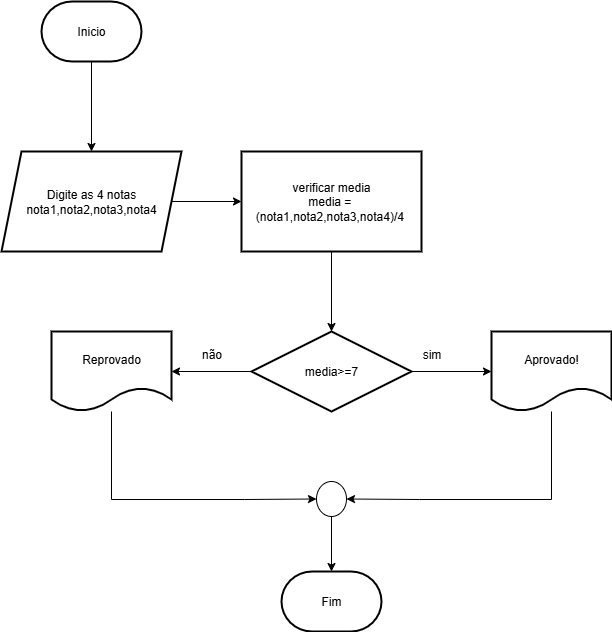

The diagram above was exported from draw.io. Its source (the exported page's mxGraphModel, read from the mxfile embedded in the PNG):
<mxGraphModel dx="1452" dy="612" grid="1" gridSize="10" guides="1" tooltips="1" connect="1" arrows="1" fold="1" page="1" pageScale="1" pageWidth="827" pageHeight="1169" math="0" shadow="0">
  <root>
    <mxCell id="0" />
    <mxCell id="1" parent="0" />
    <mxCell id="tQ3Q9-eZGi77DeJHvUPU-3" value="" style="edgeStyle=orthogonalEdgeStyle;rounded=0;orthogonalLoop=1;jettySize=auto;html=1;" edge="1" parent="1" source="tQ3Q9-eZGi77DeJHvUPU-1" target="tQ3Q9-eZGi77DeJHvUPU-2">
      <mxGeometry relative="1" as="geometry" />
    </mxCell>
    <mxCell id="tQ3Q9-eZGi77DeJHvUPU-1" value="Inicio" style="strokeWidth=2;html=1;shape=mxgraph.flowchart.terminator;whiteSpace=wrap;" vertex="1" parent="1">
      <mxGeometry x="110" y="70" width="100" height="60" as="geometry" />
    </mxCell>
    <mxCell id="tQ3Q9-eZGi77DeJHvUPU-5" value="" style="edgeStyle=orthogonalEdgeStyle;rounded=0;orthogonalLoop=1;jettySize=auto;html=1;" edge="1" parent="1" source="tQ3Q9-eZGi77DeJHvUPU-2" target="tQ3Q9-eZGi77DeJHvUPU-4">
      <mxGeometry relative="1" as="geometry" />
    </mxCell>
    <mxCell id="tQ3Q9-eZGi77DeJHvUPU-2" value="Digite as 4 notas&lt;div&gt;nota1,nota2,nota3,nota4&lt;/div&gt;" style="shape=parallelogram;perimeter=parallelogramPerimeter;whiteSpace=wrap;html=1;fixedSize=1;strokeWidth=2;" vertex="1" parent="1">
      <mxGeometry x="70" y="220" width="180" height="100" as="geometry" />
    </mxCell>
    <mxCell id="tQ3Q9-eZGi77DeJHvUPU-7" value="" style="edgeStyle=orthogonalEdgeStyle;rounded=0;orthogonalLoop=1;jettySize=auto;html=1;" edge="1" parent="1" source="tQ3Q9-eZGi77DeJHvUPU-4" target="tQ3Q9-eZGi77DeJHvUPU-6">
      <mxGeometry relative="1" as="geometry" />
    </mxCell>
    <mxCell id="tQ3Q9-eZGi77DeJHvUPU-4" value="verificar media&lt;div&gt;media =&amp;nbsp;&lt;/div&gt;&lt;div&gt;&lt;span style=&quot;background-color: transparent; color: light-dark(rgb(0, 0, 0), rgb(255, 255, 255));&quot;&gt;(nota1,nota2,nota3,nota4)/4&lt;/span&gt;&lt;span style=&quot;background-color: transparent; color: light-dark(rgb(0, 0, 0), rgb(255, 255, 255));&quot;&gt;&amp;nbsp;&lt;/span&gt;&lt;/div&gt;" style="whiteSpace=wrap;html=1;strokeWidth=2;" vertex="1" parent="1">
      <mxGeometry x="310" y="220" width="180" height="100" as="geometry" />
    </mxCell>
    <mxCell id="tQ3Q9-eZGi77DeJHvUPU-9" value="" style="edgeStyle=orthogonalEdgeStyle;rounded=0;orthogonalLoop=1;jettySize=auto;html=1;" edge="1" parent="1" source="tQ3Q9-eZGi77DeJHvUPU-6" target="tQ3Q9-eZGi77DeJHvUPU-8">
      <mxGeometry relative="1" as="geometry" />
    </mxCell>
    <mxCell id="tQ3Q9-eZGi77DeJHvUPU-11" value="" style="edgeStyle=orthogonalEdgeStyle;rounded=0;orthogonalLoop=1;jettySize=auto;html=1;" edge="1" parent="1" source="tQ3Q9-eZGi77DeJHvUPU-6" target="tQ3Q9-eZGi77DeJHvUPU-10">
      <mxGeometry relative="1" as="geometry" />
    </mxCell>
    <mxCell id="tQ3Q9-eZGi77DeJHvUPU-6" value="media&amp;gt;=7" style="rhombus;whiteSpace=wrap;html=1;strokeWidth=2;" vertex="1" parent="1">
      <mxGeometry x="320" y="400" width="160" height="80" as="geometry" />
    </mxCell>
    <mxCell id="tQ3Q9-eZGi77DeJHvUPU-8" value="Aprovado!" style="shape=document;whiteSpace=wrap;html=1;boundedLbl=1;strokeWidth=2;" vertex="1" parent="1">
      <mxGeometry x="560" y="400" width="120" height="80" as="geometry" />
    </mxCell>
    <mxCell id="tQ3Q9-eZGi77DeJHvUPU-10" value="Reprovado" style="shape=document;whiteSpace=wrap;html=1;boundedLbl=1;strokeWidth=2;" vertex="1" parent="1">
      <mxGeometry x="120" y="400" width="120" height="80" as="geometry" />
    </mxCell>
    <mxCell id="tQ3Q9-eZGi77DeJHvUPU-12" value="" style="verticalLabelPosition=bottom;verticalAlign=top;html=1;shape=mxgraph.flowchart.on-page_reference;" vertex="1" parent="1">
      <mxGeometry x="385" y="550" width="30" height="35" as="geometry" />
    </mxCell>
    <mxCell id="tQ3Q9-eZGi77DeJHvUPU-13" style="edgeStyle=orthogonalEdgeStyle;rounded=0;orthogonalLoop=1;jettySize=auto;html=1;entryX=1;entryY=0.5;entryDx=0;entryDy=0;entryPerimeter=0;" edge="1" parent="1" source="tQ3Q9-eZGi77DeJHvUPU-8" target="tQ3Q9-eZGi77DeJHvUPU-12">
      <mxGeometry relative="1" as="geometry">
        <Array as="points">
          <mxPoint x="620" y="568" />
          <mxPoint x="488" y="568" />
        </Array>
      </mxGeometry>
    </mxCell>
    <mxCell id="tQ3Q9-eZGi77DeJHvUPU-14" style="edgeStyle=orthogonalEdgeStyle;rounded=0;orthogonalLoop=1;jettySize=auto;html=1;entryX=0;entryY=0.5;entryDx=0;entryDy=0;entryPerimeter=0;" edge="1" parent="1" source="tQ3Q9-eZGi77DeJHvUPU-10" target="tQ3Q9-eZGi77DeJHvUPU-12">
      <mxGeometry relative="1" as="geometry">
        <Array as="points">
          <mxPoint x="180" y="568" />
          <mxPoint x="313" y="568" />
        </Array>
      </mxGeometry>
    </mxCell>
    <mxCell id="tQ3Q9-eZGi77DeJHvUPU-15" value="Fim" style="strokeWidth=2;html=1;shape=mxgraph.flowchart.terminator;whiteSpace=wrap;" vertex="1" parent="1">
      <mxGeometry x="350" y="640" width="100" height="60" as="geometry" />
    </mxCell>
    <mxCell id="tQ3Q9-eZGi77DeJHvUPU-16" style="edgeStyle=orthogonalEdgeStyle;rounded=0;orthogonalLoop=1;jettySize=auto;html=1;entryX=0.5;entryY=0;entryDx=0;entryDy=0;entryPerimeter=0;" edge="1" parent="1" source="tQ3Q9-eZGi77DeJHvUPU-12" target="tQ3Q9-eZGi77DeJHvUPU-15">
      <mxGeometry relative="1" as="geometry" />
    </mxCell>
    <mxCell id="tQ3Q9-eZGi77DeJHvUPU-18" value="não" style="text;html=1;align=center;verticalAlign=middle;resizable=0;points=[];autosize=1;strokeColor=none;fillColor=none;" vertex="1" parent="1">
      <mxGeometry x="260" y="408" width="40" height="30" as="geometry" />
    </mxCell>
    <mxCell id="tQ3Q9-eZGi77DeJHvUPU-19" value="sim" style="text;html=1;align=center;verticalAlign=middle;resizable=0;points=[];autosize=1;strokeColor=none;fillColor=none;" vertex="1" parent="1">
      <mxGeometry x="480" y="408" width="40" height="30" as="geometry" />
    </mxCell>
  </root>
</mxGraphModel>